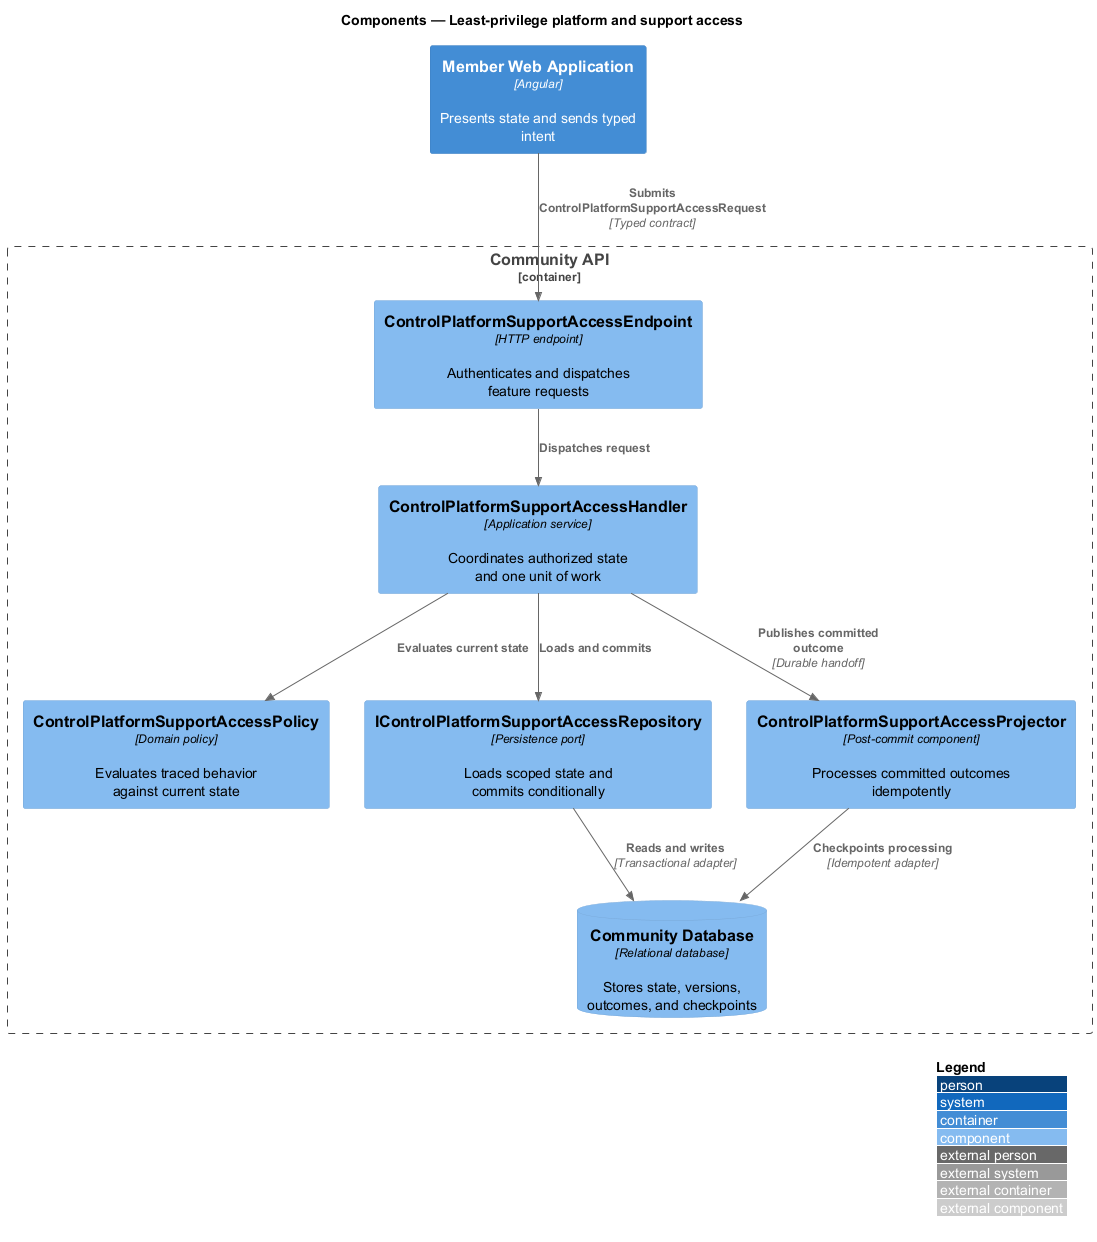

The diagram above was rendered by PlantUML. Its source (embedded in the PNG):
@startuml
!include <C4/C4_Component>
LAYOUT_WITH_LEGEND()
title Components — Least-privilege platform and support access

Container(frontend, "Member Web Application", "Angular", "Presents state and sends typed intent")
Container_Boundary(backend, "Community API") {
  Component(endpoint, "ControlPlatformSupportAccessEndpoint", "HTTP endpoint", "Authenticates and dispatches feature requests")
  Component(handler, "ControlPlatformSupportAccessHandler", "Application service", "Coordinates authorized state and one unit of work")
  Component(policy, "ControlPlatformSupportAccessPolicy", "Domain policy", "Evaluates traced behavior against current state")
  Component(repository, "IControlPlatformSupportAccessRepository", "Persistence port", "Loads scoped state and commits conditionally")
  Component(projector, "ControlPlatformSupportAccessProjector", "Post-commit component", "Processes committed outcomes idempotently")
  ComponentDb(store, "Community Database", "Relational database", "Stores state, versions, outcomes, and checkpoints")
}

Rel(frontend, endpoint, "Submits ControlPlatformSupportAccessRequest", "Typed contract")
Rel(endpoint, handler, "Dispatches request")
Rel(handler, policy, "Evaluates current state")
Rel(handler, repository, "Loads and commits")
Rel(repository, store, "Reads and writes", "Transactional adapter")
Rel(handler, projector, "Publishes committed outcome", "Durable handoff")
Rel(projector, store, "Checkpoints processing", "Idempotent adapter")
@enduml